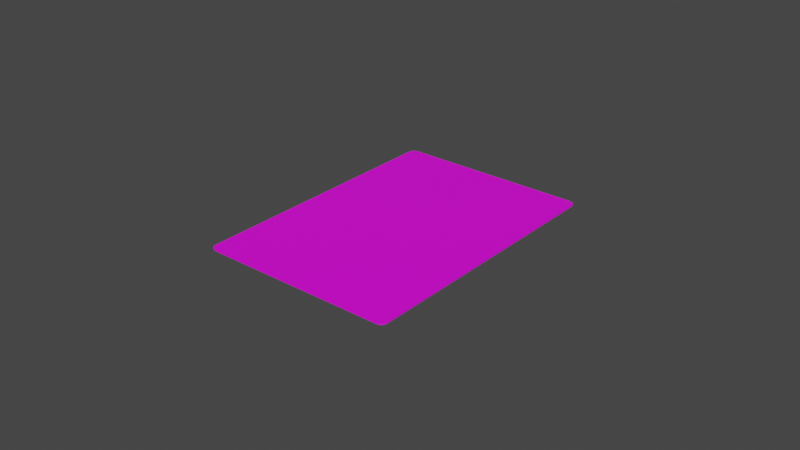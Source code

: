 # Source: card.blend  (saved by Blender 3.2.14; exported with 4.5.12 LTS)
import bpy
from mathutils import Matrix  # noqa: F401  (used for matrix-valued properties, if any)

bpy.ops.wm.read_factory_settings(use_empty=True)
scene = bpy.context.scene
scene.name = 'Scene'

# ---- collections
col_collection = bpy.data.collections.new('Collection'); scene.collection.children.link(col_collection)

# ---- images (referenced by path relative to the original .blend; pixels are not part of the script)
import os
ASSET_DIR = os.environ.get("B2B_ASSET_DIR", "")  # directory of the original .blend (textures are referenced by path, not embedded)
HERE = os.path.dirname(os.path.abspath(__file__))  # packed textures are extracted next to this script under _unpacked/

def load_image(name, relpath, width, height, colorspace="sRGB"):
    """Load a texture the original file referenced (path relative to the .blend, or extracted next to this script)."""
    p = next((c for c in (os.path.join(HERE, relpath), os.path.join(ASSET_DIR, relpath)) if relpath and os.path.exists(c)), "")
    if p:
        img = bpy.data.images.load(p, check_existing=True)
        img.name = name
    else:  # same state as the original file: an image datablock whose file is absent (Cycles renders it pink)
        img = bpy.data.images.new(name, width, height)
        img.source = "FILE"
        img.filepath = "//" + (relpath or name)
    img.colorspace_settings.name = colorspace
    return img
img_card_color_png = load_image('card_color.png', 'card_color.png', 1024, 1024, 'sRGB')

# ---- materials (node trees are filled in below, after node groups)
mat_materials_card_card_vmat = bpy.data.materials.new('materials/card/card.vmat')
mat_materials_card_card_back_vmat = bpy.data.materials.new('materials/card/card_back.vmat')

# ---- material node trees
mat_materials_card_card_vmat.use_nodes = True; mat_materials_card_card_vmat.node_tree.nodes.clear()
_N = mat_materials_card_card_vmat.node_tree.nodes; _L = mat_materials_card_card_vmat.node_tree.links
n0 = _N.new('ShaderNodeBsdfPrincipled'); n0.name = 'Principled BSDF'; n0.location = (10, 300)
n0.distribution = 'GGX'
n0.subsurface_method = 'RANDOM_WALK_SKIN'
n0.inputs[3].default_value = 1.45
n0.inputs[27].default_value = (0.0, 0.0, 0.0, 1.0)
n0.inputs[28].default_value = 1.0
n1 = _N.new('ShaderNodeOutputMaterial'); n1.name = 'Material Output'; n1.location = (300, 300)
n2 = _N.new('ShaderNodeTexImage'); n2.name = 'Image Texture'; n2.location = (-280, 280)
n2.image = img_card_color_png
_L.new(n0.outputs[0], n1.inputs[0])
_L.new(n2.outputs[0], n0.inputs[0])
n1.is_active_output = True
mat_materials_card_card_back_vmat.use_nodes = True; mat_materials_card_card_back_vmat.node_tree.nodes.clear()
_N = mat_materials_card_card_back_vmat.node_tree.nodes; _L = mat_materials_card_card_back_vmat.node_tree.links
n0 = _N.new('ShaderNodeBsdfPrincipled'); n0.name = 'Principled BSDF'; n0.location = (10, 300)
n0.distribution = 'GGX'
n0.subsurface_method = 'RANDOM_WALK_SKIN'
n0.inputs[3].default_value = 1.45
n0.inputs[27].default_value = (0.0, 0.0, 0.0, 1.0)
n0.inputs[28].default_value = 1.0
n1 = _N.new('ShaderNodeOutputMaterial'); n1.name = 'Material Output'; n1.location = (300, 300)
n2 = _N.new('ShaderNodeTexImage'); n2.name = 'Image Texture'; n2.location = (-280, 280)
n2.image = img_card_color_png
_L.new(n0.outputs[0], n1.inputs[0])
_L.new(n2.outputs[0], n0.inputs[0])
n1.is_active_output = True

# ---- world
world_world = bpy.data.worlds.new('World'); scene.world = world_world
world_world.use_nodes = True; world_world.node_tree.nodes.clear()
_N = world_world.node_tree.nodes; _L = world_world.node_tree.links
n0 = _N.new('ShaderNodeOutputWorld'); n0.name = 'World Output'; n0.location = (300, 300)
n1 = _N.new('ShaderNodeBackground'); n1.name = 'Background'; n1.location = (10, 300)
n1.inputs[0].default_value = (0.05088, 0.05088, 0.05088, 1.0)
_L.new(n1.outputs[0], n0.inputs[0])
n0.is_active_output = True
world_world.color = (0.05088, 0.05088, 0.05088)
world_world.use_sun_shadow = False
world_world.sun_shadow_jitter_overblur = 0.0

# ---- meshes
me_cube = bpy.data.meshes.new('Cube')
me_cube.from_pydata([(-0.0318, 0.04074, -0.00025), (-0.0318, 0.03645, -0.00025), (-0.0318, 0.03216, -0.00025), (-0.0318, 0.02787, -0.00025), (-0.0318, 0.02358, -0.00025), (-0.0318, 0.0193, -0.00025), (-0.0318, 0.01501, -0.00025), (-0.0318, 0.01072, -0.00025), (-0.0318, 0.006432, -0.00025), (-0.0318, 0.002144, -0.00025), (-0.0318, -0.002144, -0.00025), (-0.0318, -0.006432, -0.00025), (-0.0318, -0.01072, -0.00025), (-0.0318, -0.01501, -0.00025), (-0.0318, -0.0193, -0.00025), (-0.0318, -0.02358, -0.00025), (-0.0318, -0.02787, -0.00025), (-0.0318, -0.03216, -0.00025), (-0.0318, -0.03645, -0.00025), (-0.0318, -0.04074, -0.00025), (-0.0318, -0.04074, 0.00025), (-0.0318, -0.03645, 0.00025), (-0.0318, -0.03216, 0.00025), (-0.0318, -0.02787, 0.00025), (-0.0318, -0.02358, 0.00025), (-0.0318, -0.0193, 0.00025), (-0.0318, -0.01501, 0.00025), (-0.0318, -0.01072, 0.00025), (-0.0318, -0.006432, 0.00025), (-0.0318, -0.002144, 0.00025), (-0.0318, 0.002144, 0.00025), (-0.0318, 0.006432, 0.00025), (-0.0318, 0.01072, 0.00025), (-0.0318, 0.01501, 0.00025), (-0.0318, 0.0193, 0.00025), (-0.0318, 0.02358, 0.00025), (-0.0318, 0.02787, 0.00025), (-0.0318, 0.03216, 0.00025), (-0.0318, 0.03645, 0.00025), (-0.0318, 0.04074, 0.00025), (0.0318, -0.04074, -0.00025), (0.0318, -0.03645, -0.00025), (0.0318, -0.03216, -0.00025), (0.0318, -0.02787, -0.00025), (0.0318, -0.02358, -0.00025), (0.0318, -0.0193, -0.00025), (0.0318, -0.01501, -0.00025), (0.0318, -0.01072, -0.00025), (0.0318, -0.006432, -0.00025), (0.0318, -0.002144, -0.00025), (0.0318, 0.002144, -0.00025), (0.0318, 0.006432, -0.00025), (0.0318, 0.01072, -0.00025), (0.0318, 0.01501, -0.00025), (0.0318, 0.0193, -0.00025), (0.0318, 0.02358, -0.00025), (0.0318, 0.02787, -0.00025), (0.0318, 0.03216, -0.00025), (0.0318, 0.03645, -0.00025), (0.0318, 0.04074, -0.00025), (0.0318, 0.04074, 0.00025), (0.0318, 0.03645, 0.00025), (0.0318, 0.03216, 0.00025), (0.0318, 0.02787, 0.00025), (0.0318, 0.02358, 0.00025), (0.0318, 0.0193, 0.00025), (0.0318, 0.01501, 0.00025), (0.0318, 0.01072, 0.00025), (0.0318, 0.006432, 0.00025), (0.0318, 0.002144, 0.00025), (0.0318, -0.002144, 0.00025), (0.0318, -0.006432, 0.00025), (0.0318, -0.01072, 0.00025), (0.0318, -0.01501, 0.00025), (0.0318, -0.0193, 0.00025), (0.0318, -0.02358, 0.00025), (0.0318, -0.02787, 0.00025), (0.0318, -0.03216, 0.00025), (0.0318, -0.03645, 0.00025), (0.0318, -0.04074, 0.00025), (-0.02977, -0.04502, -0.00025), (-0.0318, -0.04299, -0.00025), (-0.03054, -0.04487, -0.00025), (-0.0312, -0.04443, -0.00025), (-0.03165, -0.04377, -0.00025), (-0.0318, -0.04299, 0.00025), (-0.02977, -0.04502, 0.00025), (-0.03165, -0.04377, 0.00025), (-0.0312, -0.04443, 0.00025), (-0.03054, -0.04487, 0.00025), (-0.0318, 0.04299, -0.00025), (-0.02977, 0.04502, -0.00025), (-0.03165, 0.04377, -0.00025), (-0.0312, 0.04443, -0.00025), (-0.03054, 0.04487, -0.00025), (-0.02977, 0.04502, 0.00025), (-0.0318, 0.04299, 0.00025), (-0.03054, 0.04487, 0.00025), (-0.0312, 0.04443, 0.00025), (-0.03165, 0.04377, 0.00025), (0.0318, -0.04299, -0.00025), (0.02977, -0.04502, -0.00025), (0.03165, -0.04377, -0.00025), (0.0312, -0.04443, -0.00025), (0.03054, -0.04487, -0.00025), (0.02977, -0.04502, 0.00025), (0.0318, -0.04299, 0.00025), (0.03054, -0.04487, 0.00025), (0.0312, -0.04443, 0.00025), (0.03165, -0.04377, 0.00025), (0.02977, 0.04502, -0.00025), (0.0318, 0.04299, -0.00025), (0.03054, 0.04487, -0.00025), (0.0312, 0.04443, -0.00025), (0.03165, 0.04377, -0.00025), (0.0318, 0.04299, 0.00025), (0.02977, 0.04502, 0.00025), (0.03165, 0.04377, 0.00025), (0.0312, 0.04443, 0.00025), (0.03054, 0.04487, 0.00025)], [], [(115, 117, 118, 119, 116, 95, 97, 98, 99, 96, 39, 60), (90, 92, 93, 94, 91, 110, 112, 113, 114, 111, 59, 0), (111, 115, 60, 59), (19, 40, 100, 102, 103, 104, 101, 80, 82, 83, 84, 81), (79, 20, 85, 87, 88, 89, 86, 105, 107, 108, 109, 106), (91, 95, 116, 110), (40, 79, 106, 100), (60, 39, 38, 61), (61, 38, 37, 62), (62, 37, 36, 63), (63, 36, 35, 64), (64, 35, 34, 65), (65, 34, 33, 66), (66, 33, 32, 67), (67, 32, 31, 68), (68, 31, 30, 69), (69, 30, 29, 70), (70, 29, 28, 71), (71, 28, 27, 72), (72, 27, 26, 73), (73, 26, 25, 74), (74, 25, 24, 75), (75, 24, 23, 76), (76, 23, 22, 77), (77, 22, 21, 78), (78, 21, 20, 79), (0, 39, 96, 90), (0, 59, 58, 1), (1, 58, 57, 2), (2, 57, 56, 3), (3, 56, 55, 4), (4, 55, 54, 5), (5, 54, 53, 6), (6, 53, 52, 7), (7, 52, 51, 8), (8, 51, 50, 9), (9, 50, 49, 10), (10, 49, 48, 11), (11, 48, 47, 12), (12, 47, 46, 13), (13, 46, 45, 14), (14, 45, 44, 15), (15, 44, 43, 16), (16, 43, 42, 17), (17, 42, 41, 18), (18, 41, 40, 19), (59, 60, 61, 58), (58, 61, 62, 57), (57, 62, 63, 56), (56, 63, 64, 55), (55, 64, 65, 54), (54, 65, 66, 53), (53, 66, 67, 52), (52, 67, 68, 51), (51, 68, 69, 50), (50, 69, 70, 49), (49, 70, 71, 48), (48, 71, 72, 47), (47, 72, 73, 46), (46, 73, 74, 45), (45, 74, 75, 44), (44, 75, 76, 43), (43, 76, 77, 42), (42, 77, 78, 41), (41, 78, 79, 40), (101, 105, 86, 80), (19, 20, 21, 18), (18, 21, 22, 17), (17, 22, 23, 16), (16, 23, 24, 15), (15, 24, 25, 14), (14, 25, 26, 13), (13, 26, 27, 12), (12, 27, 28, 11), (11, 28, 29, 10), (10, 29, 30, 9), (9, 30, 31, 8), (8, 31, 32, 7), (7, 32, 33, 6), (6, 33, 34, 5), (5, 34, 35, 4), (4, 35, 36, 3), (3, 36, 37, 2), (2, 37, 38, 1), (1, 38, 39, 0), (80, 86, 89, 82), (82, 89, 88, 83), (83, 88, 87, 84), (84, 87, 85, 81), (95, 91, 94, 97), (97, 94, 93, 98), (98, 93, 92, 99), (99, 92, 90, 96), (115, 111, 114, 117), (117, 114, 113, 118), (118, 113, 112, 119), (119, 112, 110, 116), (105, 101, 104, 107), (107, 104, 103, 108), (108, 103, 102, 109), (109, 102, 100, 106), (81, 85, 20, 19)])
me_cube.polygons.foreach_set('material_index', [0, 1, 0, 1, 0, 0, 0, 0, 0, 0, 0, 0, 0, 0, 0, 0, 0, 0, 0, 0, 0, 0, 0, 0, 0, 0, 0, 1, 1, 1, 1, 1, 1, 1, 1, 1, 1, 1, 1, 1, 1, 1, 1, 1, 1, 1, 0, 0, 0, 0, 0, 0, 0, 0, 0, 0, 0, 0, 0, 0, 0, 0, 0, 0, 0, 0, 0, 0, 0, 0, 0, 0, 0, 0, 0, 0, 0, 0, 0, 0, 0, 0, 0, 0, 0, 0, 0, 0, 0, 0, 0, 0, 0, 0, 0, 0, 0, 0, 0, 0, 0, 0])
_uv = me_cube.uv_layers.new(name='UVMap')
_uv.uv.foreach_set('vector', [1.0, 0.9774, 0.9976, 0.9861, 0.9906, 0.9934, 0.9803, 0.9983, 0.968, 1.0, 0.03197, 1.0, 0.01974, 0.9983, 0.009364, 0.9934, 0.002434, 0.9861, 0.0, 0.9774, 0.0, 0.9524, 1.0, 0.9524, 1.0, 0.9774, 0.9976, 0.9861, 0.9906, 0.9934, 0.9803, 0.9983, 0.968, 1.0, 0.03197, 1.0, 0.01974, 0.9983, 0.009364, 0.9934, 0.002434, 0.9861, 0.0, 0.9774, 0.0, 0.9524, 1.0, 0.9524, 1.0, 0.9774, 1.0, 0.9774, 1.0, 0.9524, 1.0, 0.9524, 1.0, 0.04762, 0.0, 0.04762, 0.0, 0.02258, 0.002434, 0.01394, 0.009364, 0.006614, 0.01974, 0.001719, 0.03197, 0.0, 0.968, 0.0, 0.9803, 0.001719, 0.9906, 0.006614, 0.9976, 0.01394, 1.0, 0.02258, 1.0, 0.04762, 0.0, 0.04762, 0.0, 0.02258, 0.002434, 0.01394, 0.009364, 0.006614, 0.01974, 0.001719, 0.03197, 0.0, 0.968, 0.0, 0.9803, 0.001719, 0.9906, 0.006614, 0.9976, 0.01394, 1.0, 0.02258, 0.03197, 1.0, 0.03197, 1.0, 0.968, 1.0, 0.968, 1.0, 1.0, 0.04762, 1.0, 0.04762, 1.0, 0.02258, 1.0, 0.02258, 1.0, 0.9524, 0.0, 0.9524, 0.0, 0.9048, 1.0, 0.9048, 1.0, 0.9048, 0.0, 0.9048, 0.0, 0.8571, 1.0, 0.8571, 1.0, 0.8571, 0.0, 0.8571, 0.0, 0.8095, 1.0, 0.8095, 1.0, 0.8095, 0.0, 0.8095, 0.0, 0.7619, 1.0, 0.7619, 1.0, 0.7619, 0.0, 0.7619, 0.0, 0.7143, 1.0, 0.7143, 1.0, 0.7143, 0.0, 0.7143, 0.0, 0.6667, 1.0, 0.6667, 1.0, 0.6667, 0.0, 0.6667, 0.0, 0.619, 1.0, 0.619, 1.0, 0.619, 0.0, 0.619, 0.0, 0.5714, 1.0, 0.5714, 1.0, 0.5714, 0.0, 0.5714, 0.0, 0.5238, 1.0, 0.5238, 1.0, 0.5238, 0.0, 0.5238, 0.0, 0.4762, 1.0, 0.4762, 1.0, 0.4762, 0.0, 0.4762, 0.0, 0.4286, 1.0, 0.4286, 1.0, 0.4286, 0.0, 0.4286, 0.0, 0.381, 1.0, 0.381, 1.0, 0.381, 0.0, 0.381, 0.0, 0.3333, 1.0, 0.3333, 1.0, 0.3333, 0.0, 0.3333, 0.0, 0.2857, 1.0, 0.2857, 1.0, 0.2857, 0.0, 0.2857, 0.0, 0.2381, 1.0, 0.2381, 1.0, 0.2381, 0.0, 0.2381, 0.0, 0.1905, 1.0, 0.1905, 1.0, 0.1905, 0.0, 0.1905, 0.0, 0.1429, 1.0, 0.1429, 1.0, 0.1429, 0.0, 0.1429, 0.0, 0.09524, 1.0, 0.09524, 1.0, 0.09524, 0.0, 0.09524, 0.0, 0.04762, 1.0, 0.04762, 0.0, 0.9524, 0.0, 0.9524, 0.0, 0.9774, 0.0, 0.9774, 1.0, 0.9524, 0.0, 0.9524, 0.0, 0.9048, 1.0, 0.9048, 1.0, 0.9048, 0.0, 0.9048, 0.0, 0.8571, 1.0, 0.8571, 1.0, 0.8571, 0.0, 0.8571, 0.0, 0.8095, 1.0, 0.8095, 1.0, 0.8095, 0.0, 0.8095, 0.0, 0.7619, 1.0, 0.7619, 1.0, 0.7619, 0.0, 0.7619, 0.0, 0.7143, 1.0, 0.7143, 1.0, 0.7143, 0.0, 0.7143, 0.0, 0.6667, 1.0, 0.6667, 1.0, 0.6667, 0.0, 0.6667, 0.0, 0.619, 1.0, 0.619, 1.0, 0.619, 0.0, 0.619, 0.0, 0.5714, 1.0, 0.5714, 1.0, 0.5714, 0.0, 0.5714, 0.0, 0.5238, 1.0, 0.5238, 1.0, 0.5238, 0.0, 0.5238, 0.0, 0.4762, 1.0, 0.4762, 1.0, 0.4762, 0.0, 0.4762, 0.0, 0.4286, 1.0, 0.4286, 1.0, 0.4286, 0.0, 0.4286, 0.0, 0.381, 1.0, 0.381, 1.0, 0.381, 0.0, 0.381, 0.0, 0.3333, 1.0, 0.3333, 1.0, 0.3333, 0.0, 0.3333, 0.0, 0.2857, 1.0, 0.2857, 1.0, 0.2857, 0.0, 0.2857, 0.0, 0.2381, 1.0, 0.2381, 1.0, 0.2381, 0.0, 0.2381, 0.0, 0.1905, 1.0, 0.1905, 1.0, 0.1905, 0.0, 0.1905, 0.0, 0.1429, 1.0, 0.1429, 1.0, 0.1429, 0.0, 0.1429, 0.0, 0.09524, 1.0, 0.09524, 1.0, 0.09524, 0.0, 0.09524, 0.0, 0.04762, 1.0, 0.04762, 1.0, 0.9524, 1.0, 0.9524, 1.0, 0.9048, 1.0, 0.9048, 1.0, 0.9048, 1.0, 0.9048, 1.0, 0.8571, 1.0, 0.8571, 1.0, 0.8571, 1.0, 0.8571, 1.0, 0.8095, 1.0, 0.8095, 1.0, 0.8095, 1.0, 0.8095, 1.0, 0.7619, 1.0, 0.7619, 1.0, 0.7619, 1.0, 0.7619, 1.0, 0.7143, 1.0, 0.7143, 1.0, 0.7143, 1.0, 0.7143, 1.0, 0.6667, 1.0, 0.6667, 1.0, 0.6667, 1.0, 0.6667, 1.0, 0.619, 1.0, 0.619, 1.0, 0.619, 1.0, 0.619, 1.0, 0.5714, 1.0, 0.5714, 1.0, 0.5714, 1.0, 0.5714, 1.0, 0.5238, 1.0, 0.5238, 1.0, 0.5238, 1.0, 0.5238, 1.0, 0.4762, 1.0, 0.4762, 1.0, 0.4762, 1.0, 0.4762, 1.0, 0.4286, 1.0, 0.4286, 1.0, 0.4286, 1.0, 0.4286, 1.0, 0.381, 1.0, 0.381, 1.0, 0.381, 1.0, 0.381, 1.0, 0.3333, 1.0, 0.3333, 1.0, 0.3333, 1.0, 0.3333, 1.0, 0.2857, 1.0, 0.2857, 1.0, 0.2857, 1.0, 0.2857, 1.0, 0.2381, 1.0, 0.2381, 1.0, 0.2381, 1.0, 0.2381, 1.0, 0.1905, 1.0, 0.1905, 1.0, 0.1905, 1.0, 0.1905, 1.0, 0.1429, 1.0, 0.1429, 1.0, 0.1429, 1.0, 0.1429, 1.0, 0.09524, 1.0, 0.09524, 1.0, 0.09524, 1.0, 0.09524, 1.0, 0.04762, 1.0, 0.04762, 0.968, 0.0, 0.968, 0.0, 0.03197, 0.0, 0.03197, 0.0, 0.0, 0.04762, 0.0, 0.04762, 0.0, 0.09524, 0.0, 0.09524, 0.0, 0.09524, 0.0, 0.09524, 0.0, 0.1429, 0.0, 0.1429, 0.0, 0.1429, 0.0, 0.1429, 0.0, 0.1905, 0.0, 0.1905, 0.0, 0.1905, 0.0, 0.1905, 0.0, 0.2381, 0.0, 0.2381, 0.0, 0.2381, 0.0, 0.2381, 0.0, 0.2857, 0.0, 0.2857, 0.0, 0.2857, 0.0, 0.2857, 0.0, 0.3333, 0.0, 0.3333, 0.0, 0.3333, 0.0, 0.3333, 0.0, 0.381, 0.0, 0.381, 0.0, 0.381, 0.0, 0.381, 0.0, 0.4286, 0.0, 0.4286, 0.0, 0.4286, 0.0, 0.4286, 0.0, 0.4762, 0.0, 0.4762, 0.0, 0.4762, 0.0, 0.4762, 0.0, 0.5238, 0.0, 0.5238, 0.0, 0.5238, 0.0, 0.5238, 0.0, 0.5714, 0.0, 0.5714, 0.0, 0.5714, 0.0, 0.5714, 0.0, 0.619, 0.0, 0.619, 0.0, 0.619, 0.0, 0.619, 0.0, 0.6667, 0.0, 0.6667, 0.0, 0.6667, 0.0, 0.6667, 0.0, 0.7143, 0.0, 0.7143, 0.0, 0.7143, 0.0, 0.7143, 0.0, 0.7619, 0.0, 0.7619, 0.0, 0.7619, 0.0, 0.7619, 0.0, 0.8095, 0.0, 0.8095, 0.0, 0.8095, 0.0, 0.8095, 0.0, 0.8571, 0.0, 0.8571, 0.0, 0.8571, 0.0, 0.8571, 0.0, 0.9048, 0.0, 0.9048, 0.0, 0.9048, 0.0, 0.9048, 0.0, 0.9524, 0.0, 0.9524, 0.03197, 0.0, 0.03197, 0.0, 0.01974, 0.001719, 0.01974, 0.001719, 0.01974, 0.001719, 0.01974, 0.001719, 0.009364, 0.006614, 0.009364, 0.006614, 0.009364, 0.006614, 0.009364, 0.006614, 0.002434, 0.01394, 0.002434, 0.01394, 0.002434, 0.01394, 0.002434, 0.01394, 0.0, 0.02258, 0.0, 0.02258, 0.03197, 1.0, 0.03197, 1.0, 0.01974, 0.9983, 0.01974, 0.9983, 0.01974, 0.9983, 0.01974, 0.9983, 0.009364, 0.9934, 0.009364, 0.9934, 0.009364, 0.9934, 0.009364, 0.9934, 0.002434, 0.9861, 0.002434, 0.9861, 0.002434, 0.9861, 0.002434, 0.9861, 0.0, 0.9774, 0.0, 0.9774, 1.0, 0.9774, 1.0, 0.9774, 0.9976, 0.9861, 0.9976, 0.9861, 0.9976, 0.9861, 0.9976, 0.9861, 0.9906, 0.9934, 0.9906, 0.9934, 0.9906, 0.9934, 0.9906, 0.9934, 0.9803, 0.9983, 0.9803, 0.9983, 0.9803, 0.9983, 0.9803, 0.9983, 0.968, 1.0, 0.968, 1.0, 0.968, 0.0, 0.968, 0.0, 0.9803, 0.001719, 0.9803, 0.001719, 0.9803, 0.001719, 0.9803, 0.001719, 0.9906, 0.006614, 0.9906, 0.006614, 0.9906, 0.006614, 0.9906, 0.006614, 0.9976, 0.01394, 0.9976, 0.01394, 0.9976, 0.01394, 0.9976, 0.01394, 1.0, 0.02258, 1.0, 0.02258, 0.0, 0.02258, 0.0, 0.02258, 0.0, 0.04762, 0.0, 0.04762])
_ca = me_cube.color_attributes.new('Col', 'BYTE_COLOR', 'CORNER')
_ca.data.foreach_set('color', [1.0, 1.0, 1.0, 1.0, 1.0, 1.0, 1.0, 1.0, 1.0, 1.0, 1.0, 1.0, 1.0, 1.0, 1.0, 1.0, 1.0, 1.0, 1.0, 1.0, 1.0, 1.0, 1.0, 1.0, 1.0, 1.0, 1.0, 1.0, 1.0, 1.0, 1.0, 1.0, 1.0, 1.0, 1.0, 1.0, 1.0, 1.0, 1.0, 1.0, 1.0, 1.0, 1.0, 1.0, 1.0, 1.0, 1.0, 1.0, 1.0, 1.0, 1.0, 1.0, 1.0, 1.0, 1.0, 1.0, 1.0, 1.0, 1.0, 1.0, 1.0, 1.0, 1.0, 1.0, 1.0, 1.0, 1.0, 1.0, 1.0, 1.0, 1.0, 1.0, 1.0, 1.0, 1.0, 1.0, 1.0, 1.0, 1.0, 1.0, 1.0, 1.0, 1.0, 1.0, 1.0, 1.0, 1.0, 1.0, 1.0, 1.0, 1.0, 1.0, 1.0, 1.0, 1.0, 1.0, 1.0, 1.0, 1.0, 1.0, 1.0, 1.0, 1.0, 1.0, 1.0, 1.0, 1.0, 1.0, 1.0, 1.0, 1.0, 1.0, 1.0, 1.0, 1.0, 1.0, 1.0, 1.0, 1.0, 1.0, 1.0, 1.0, 1.0, 1.0, 1.0, 1.0, 1.0, 1.0, 1.0, 1.0, 1.0, 1.0, 1.0, 1.0, 1.0, 1.0, 1.0, 1.0, 1.0, 1.0, 1.0, 1.0, 1.0, 1.0, 1.0, 1.0, 1.0, 1.0, 1.0, 1.0, 1.0, 1.0, 1.0, 1.0, 1.0, 1.0, 1.0, 1.0, 1.0, 1.0, 1.0, 1.0, 1.0, 1.0, 1.0, 1.0, 1.0, 1.0, 1.0, 1.0, 1.0, 1.0, 1.0, 1.0, 1.0, 1.0, 1.0, 1.0, 1.0, 1.0, 1.0, 1.0, 1.0, 1.0, 1.0, 1.0, 1.0, 1.0, 1.0, 1.0, 1.0, 1.0, 1.0, 1.0, 1.0, 1.0, 1.0, 1.0, 1.0, 1.0, 1.0, 1.0, 1.0, 1.0, 1.0, 1.0, 1.0, 1.0, 1.0, 1.0, 1.0, 1.0, 1.0, 1.0, 1.0, 1.0, 1.0, 1.0, 1.0, 1.0, 1.0, 1.0, 1.0, 1.0, 1.0, 1.0, 1.0, 1.0, 1.0, 1.0, 1.0, 1.0, 1.0, 1.0, 1.0, 1.0, 1.0, 1.0, 1.0, 1.0, 1.0, 1.0, 1.0, 1.0, 1.0, 1.0, 1.0, 1.0, 1.0, 1.0, 1.0, 1.0, 1.0, 1.0, 1.0, 1.0, 1.0, 1.0, 1.0, 1.0, 1.0, 1.0, 1.0, 1.0, 1.0, 1.0, 1.0, 1.0, 1.0, 1.0, 1.0, 1.0, 1.0, 1.0, 1.0, 1.0, 1.0, 1.0, 1.0, 1.0, 1.0, 1.0, 1.0, 1.0, 1.0, 1.0, 1.0, 1.0, 1.0, 1.0, 1.0, 1.0, 1.0, 1.0, 1.0, 1.0, 1.0, 1.0, 1.0, 1.0, 1.0, 1.0, 1.0, 1.0, 1.0, 1.0, 1.0, 1.0, 1.0, 1.0, 1.0, 1.0, 1.0, 1.0, 1.0, 1.0, 1.0, 1.0, 1.0, 1.0, 1.0, 1.0, 1.0, 1.0, 1.0, 1.0, 1.0, 1.0, 1.0, 1.0, 1.0, 1.0, 1.0, 1.0, 1.0, 1.0, 1.0, 1.0, 1.0, 1.0, 1.0, 1.0, 1.0, 1.0, 1.0, 1.0, 1.0, 1.0, 1.0, 1.0, 1.0, 1.0, 1.0, 1.0, 1.0, 1.0, 1.0, 1.0, 1.0, 1.0, 1.0, 1.0, 1.0, 1.0, 1.0, 1.0, 1.0, 1.0, 1.0, 1.0, 1.0, 1.0, 1.0, 1.0, 1.0, 1.0, 1.0, 1.0, 1.0, 1.0, 1.0, 1.0, 1.0, 1.0, 1.0, 1.0, 1.0, 1.0, 1.0, 1.0, 1.0, 1.0, 1.0, 1.0, 1.0, 1.0, 1.0, 1.0, 1.0, 1.0, 1.0, 1.0, 1.0, 1.0, 1.0, 1.0, 1.0, 1.0, 1.0, 1.0, 1.0, 1.0, 1.0, 1.0, 1.0, 1.0, 1.0, 1.0, 1.0, 1.0, 1.0, 1.0, 1.0, 1.0, 1.0, 1.0, 1.0, 1.0, 1.0, 1.0, 1.0, 1.0, 1.0, 1.0, 1.0, 1.0, 1.0, 1.0, 1.0, 1.0, 1.0, 1.0, 1.0, 1.0, 1.0, 1.0, 1.0, 1.0, 1.0, 1.0, 1.0, 1.0, 1.0, 1.0, 1.0, 1.0, 1.0, 1.0, 1.0, 1.0, 1.0, 1.0, 1.0, 1.0, 1.0, 1.0, 1.0, 1.0, 1.0, 1.0, 1.0, 1.0, 1.0, 1.0, 1.0, 1.0, 1.0, 1.0, 1.0, 1.0, 1.0, 1.0, 1.0, 1.0, 1.0, 1.0, 1.0, 1.0, 1.0, 1.0, 1.0, 1.0, 1.0, 1.0, 1.0, 1.0, 1.0, 1.0, 1.0, 1.0, 1.0, 1.0, 1.0, 1.0, 1.0, 1.0, 1.0, 1.0, 1.0, 1.0, 1.0, 1.0, 1.0, 1.0, 1.0, 1.0, 1.0, 1.0, 1.0, 1.0, 1.0, 1.0, 1.0, 1.0, 1.0, 1.0, 1.0, 1.0, 1.0, 1.0, 1.0, 1.0, 1.0, 1.0, 1.0, 1.0, 1.0, 1.0, 1.0, 1.0, 1.0, 1.0, 1.0, 1.0, 1.0, 1.0, 1.0, 1.0, 1.0, 1.0, 1.0, 1.0, 1.0, 1.0, 1.0, 1.0, 1.0, 1.0, 1.0, 1.0, 1.0, 1.0, 1.0, 1.0, 1.0, 1.0, 1.0, 1.0, 1.0, 1.0, 1.0, 1.0, 1.0, 1.0, 1.0, 1.0, 1.0, 1.0, 1.0, 1.0, 1.0, 1.0, 1.0, 1.0, 1.0, 1.0, 1.0, 1.0, 1.0, 1.0, 1.0, 1.0, 1.0, 1.0, 1.0, 1.0, 1.0, 1.0, 1.0, 1.0, 1.0, 1.0, 1.0, 1.0, 1.0, 1.0, 1.0, 1.0, 1.0, 1.0, 1.0, 1.0, 1.0, 1.0, 1.0, 1.0, 1.0, 1.0, 1.0, 1.0, 1.0, 1.0, 1.0, 1.0, 1.0, 1.0, 1.0, 1.0, 1.0, 1.0, 1.0, 1.0, 1.0, 1.0, 1.0, 1.0, 1.0, 1.0, 1.0, 1.0, 1.0, 1.0, 1.0, 1.0, 1.0, 1.0, 1.0, 1.0, 1.0, 1.0, 1.0, 1.0, 1.0, 1.0, 1.0, 1.0, 1.0, 1.0, 1.0, 1.0, 1.0, 1.0, 1.0, 1.0, 1.0, 1.0, 1.0, 1.0, 1.0, 1.0, 1.0, 1.0, 1.0, 1.0, 1.0, 1.0, 1.0, 1.0, 1.0, 1.0, 1.0, 1.0, 1.0, 1.0, 1.0, 1.0, 1.0, 1.0, 1.0, 1.0, 1.0, 1.0, 1.0, 1.0, 1.0, 1.0, 1.0, 1.0, 1.0, 1.0, 1.0, 1.0, 1.0, 1.0, 1.0, 1.0, 1.0, 1.0, 1.0, 1.0, 1.0, 1.0, 1.0, 1.0, 1.0, 1.0, 1.0, 1.0, 1.0, 1.0, 1.0, 1.0, 1.0, 1.0, 1.0, 1.0, 1.0, 1.0, 1.0, 1.0, 1.0, 1.0, 1.0, 1.0, 1.0, 1.0, 1.0, 1.0, 1.0, 1.0, 1.0, 1.0, 1.0, 1.0, 1.0, 1.0, 1.0, 1.0, 1.0, 1.0, 1.0, 1.0, 1.0, 1.0, 1.0, 1.0, 1.0, 1.0, 1.0, 1.0, 1.0, 1.0, 1.0, 1.0, 1.0, 1.0, 1.0, 1.0, 1.0, 1.0, 1.0, 1.0, 1.0, 1.0, 1.0, 1.0, 1.0, 1.0, 1.0, 1.0, 1.0, 1.0, 1.0, 1.0, 1.0, 1.0, 1.0, 1.0, 1.0, 1.0, 1.0, 1.0, 1.0, 1.0, 1.0, 1.0, 1.0, 1.0, 1.0, 1.0, 1.0, 1.0, 1.0, 1.0, 1.0, 1.0, 1.0, 1.0, 1.0, 1.0, 1.0, 1.0, 1.0, 1.0, 1.0, 1.0, 1.0, 1.0, 1.0, 1.0, 1.0, 1.0, 1.0, 1.0, 1.0, 1.0, 1.0, 1.0, 1.0, 1.0, 1.0, 1.0, 1.0, 1.0, 1.0, 1.0, 1.0, 1.0, 1.0, 1.0, 1.0, 1.0, 1.0, 1.0, 1.0, 1.0, 1.0, 1.0, 1.0, 1.0, 1.0, 1.0, 1.0, 1.0, 1.0, 1.0, 1.0, 1.0, 1.0, 1.0, 1.0, 1.0, 1.0, 1.0, 1.0, 1.0, 1.0, 1.0, 1.0, 1.0, 1.0, 1.0, 1.0, 1.0, 1.0, 1.0, 1.0, 1.0, 1.0, 1.0, 1.0, 1.0, 1.0, 1.0, 1.0, 1.0, 1.0, 1.0, 1.0, 1.0, 1.0, 1.0, 1.0, 1.0, 1.0, 1.0, 1.0, 1.0, 1.0, 1.0, 1.0, 1.0, 1.0, 1.0, 1.0, 1.0, 1.0, 1.0, 1.0, 1.0, 1.0, 1.0, 1.0, 1.0, 1.0, 1.0, 1.0, 1.0, 1.0, 1.0, 1.0, 1.0, 1.0, 1.0, 1.0, 1.0, 1.0, 1.0, 1.0, 1.0, 1.0, 1.0, 1.0, 1.0, 1.0, 1.0, 1.0, 1.0, 1.0, 1.0, 1.0, 1.0, 1.0, 1.0, 1.0, 1.0, 1.0, 1.0, 1.0, 1.0, 1.0, 1.0, 1.0, 1.0, 1.0, 1.0, 1.0, 1.0, 1.0, 1.0, 1.0, 1.0, 1.0, 1.0, 1.0, 1.0, 1.0, 1.0, 1.0, 1.0, 1.0, 1.0, 1.0, 1.0, 1.0, 1.0, 1.0, 1.0, 1.0, 1.0, 1.0, 1.0, 1.0, 1.0, 1.0, 1.0, 1.0, 1.0, 1.0, 1.0, 1.0, 1.0, 1.0, 1.0, 1.0, 1.0, 1.0, 1.0, 1.0, 1.0, 1.0, 1.0, 1.0, 1.0, 1.0, 1.0, 1.0, 1.0, 1.0, 1.0, 1.0, 1.0, 1.0, 1.0, 1.0, 1.0, 1.0, 1.0, 1.0, 1.0, 1.0, 1.0, 1.0, 1.0, 1.0, 1.0, 1.0, 1.0, 1.0, 1.0, 1.0, 1.0, 1.0, 1.0, 1.0, 1.0, 1.0, 1.0, 1.0, 1.0, 1.0, 1.0, 1.0, 1.0, 1.0, 1.0, 1.0, 1.0, 1.0, 1.0, 1.0, 1.0, 1.0, 1.0, 1.0, 1.0, 1.0, 1.0, 1.0, 1.0, 1.0, 1.0, 1.0, 1.0, 1.0, 1.0, 1.0, 1.0, 1.0, 1.0, 1.0, 1.0, 1.0, 1.0, 1.0, 1.0, 1.0, 1.0, 1.0, 1.0, 1.0, 1.0, 1.0, 1.0, 1.0, 1.0, 1.0, 1.0, 1.0, 1.0, 1.0, 1.0, 1.0, 1.0, 1.0, 1.0, 1.0, 1.0, 1.0, 1.0, 1.0, 1.0, 1.0, 1.0, 1.0, 1.0, 1.0, 1.0, 1.0, 1.0, 1.0, 1.0, 1.0, 1.0, 1.0, 1.0, 1.0, 1.0, 1.0, 1.0, 1.0, 1.0, 1.0, 1.0, 1.0, 1.0, 1.0, 1.0, 1.0, 1.0, 1.0, 1.0, 1.0, 1.0, 1.0, 1.0, 1.0, 1.0, 1.0, 1.0, 1.0, 1.0, 1.0, 1.0, 1.0, 1.0, 1.0, 1.0, 1.0, 1.0, 1.0, 1.0, 1.0, 1.0, 1.0, 1.0, 1.0, 1.0, 1.0, 1.0, 1.0, 1.0, 1.0, 1.0, 1.0, 1.0, 1.0, 1.0, 1.0, 1.0, 1.0, 1.0, 1.0, 1.0, 1.0, 1.0, 1.0, 1.0, 1.0, 1.0, 1.0, 1.0, 1.0, 1.0, 1.0, 1.0, 1.0, 1.0, 1.0, 1.0, 1.0, 1.0, 1.0, 1.0, 1.0, 1.0, 1.0, 1.0, 1.0, 1.0, 1.0, 1.0, 1.0, 1.0, 1.0, 1.0, 1.0, 1.0, 1.0, 1.0, 1.0, 1.0, 1.0, 1.0, 1.0, 1.0, 1.0, 1.0, 1.0, 1.0, 1.0, 1.0, 1.0, 1.0, 1.0, 1.0, 1.0, 1.0, 1.0, 1.0, 1.0, 1.0, 1.0, 1.0, 1.0, 1.0, 1.0, 1.0, 1.0, 1.0, 1.0, 1.0, 1.0, 1.0, 1.0, 1.0, 1.0, 1.0, 1.0, 1.0, 1.0, 1.0, 1.0, 1.0, 1.0, 1.0, 1.0, 1.0, 1.0, 1.0, 1.0, 1.0, 1.0, 1.0, 1.0, 1.0, 1.0, 1.0, 1.0, 1.0, 1.0, 1.0, 1.0, 1.0, 1.0, 1.0, 1.0, 1.0, 1.0, 1.0, 1.0, 1.0, 1.0, 1.0, 1.0, 1.0, 1.0, 1.0, 1.0, 1.0, 1.0, 1.0, 1.0, 1.0, 1.0, 1.0, 1.0, 1.0, 1.0, 1.0, 1.0, 1.0, 1.0, 1.0, 1.0, 1.0, 1.0, 1.0, 1.0, 1.0, 1.0, 1.0, 1.0, 1.0, 1.0, 1.0, 1.0, 1.0, 1.0, 1.0, 1.0, 1.0, 1.0, 1.0, 1.0, 1.0, 1.0, 1.0, 1.0, 1.0, 1.0, 1.0, 1.0, 1.0, 1.0, 1.0, 1.0, 1.0, 1.0, 1.0, 1.0, 1.0, 1.0, 1.0, 1.0, 1.0, 1.0, 1.0, 1.0, 1.0, 1.0, 1.0, 1.0, 1.0, 1.0, 1.0, 1.0, 1.0, 1.0, 1.0, 1.0, 1.0, 1.0, 1.0, 1.0, 1.0, 1.0, 1.0, 1.0, 1.0, 1.0, 1.0, 1.0, 1.0, 1.0, 1.0, 1.0, 1.0, 1.0, 1.0, 1.0, 1.0, 1.0, 1.0, 1.0, 1.0, 1.0, 1.0, 1.0, 1.0, 1.0, 1.0, 1.0, 1.0, 1.0, 1.0, 1.0, 1.0, 1.0, 1.0, 1.0, 1.0, 1.0, 1.0, 1.0, 1.0, 1.0, 1.0, 1.0, 1.0, 1.0, 1.0, 1.0, 1.0, 1.0, 1.0, 1.0, 1.0, 1.0, 1.0, 1.0, 1.0, 1.0, 1.0, 1.0, 1.0, 1.0, 1.0, 1.0, 1.0, 1.0, 1.0, 1.0, 1.0, 1.0, 1.0, 1.0, 1.0, 1.0, 1.0, 1.0, 1.0, 1.0, 1.0, 1.0, 1.0, 1.0, 1.0, 1.0, 1.0, 1.0, 1.0, 1.0, 1.0, 1.0, 1.0, 1.0, 1.0, 1.0, 1.0, 1.0, 1.0, 1.0, 1.0, 1.0, 1.0, 1.0, 1.0, 1.0, 1.0, 1.0, 1.0, 1.0, 1.0, 1.0, 1.0, 1.0, 1.0, 1.0, 1.0, 1.0, 1.0, 1.0, 1.0, 1.0, 1.0, 1.0, 1.0, 1.0, 1.0, 1.0, 1.0, 1.0, 1.0, 1.0, 1.0, 1.0, 1.0, 1.0, 1.0, 1.0, 1.0, 1.0, 1.0, 1.0, 1.0, 1.0, 1.0, 1.0, 1.0, 1.0, 1.0, 1.0, 1.0, 1.0, 1.0, 1.0, 1.0, 1.0, 1.0, 1.0, 1.0, 1.0, 1.0, 1.0, 1.0, 1.0, 1.0, 1.0, 1.0, 1.0, 1.0, 1.0, 1.0, 1.0, 1.0, 1.0, 1.0, 1.0, 1.0, 1.0, 1.0, 1.0, 1.0, 1.0, 1.0, 1.0, 1.0, 1.0, 1.0, 1.0, 1.0, 1.0, 1.0, 1.0, 1.0, 1.0, 1.0, 1.0, 1.0, 1.0, 1.0, 1.0, 1.0, 1.0, 1.0, 1.0, 1.0, 1.0, 1.0, 1.0, 1.0, 1.0, 1.0, 1.0, 1.0, 1.0, 1.0, 1.0, 1.0, 1.0, 1.0, 1.0, 1.0, 1.0, 1.0, 1.0, 1.0, 1.0, 1.0, 1.0, 1.0, 1.0, 1.0, 1.0, 1.0, 1.0, 1.0, 1.0, 1.0, 1.0, 1.0, 1.0, 1.0, 1.0, 1.0, 1.0, 1.0, 1.0, 1.0, 1.0, 1.0, 1.0, 1.0, 1.0, 1.0, 1.0, 1.0, 1.0, 1.0, 1.0, 1.0, 1.0, 1.0, 1.0, 1.0, 1.0, 1.0, 1.0, 1.0, 1.0, 1.0, 1.0, 1.0, 1.0, 1.0, 1.0, 1.0, 1.0, 1.0, 1.0, 1.0, 1.0, 1.0, 1.0, 1.0, 1.0, 1.0, 1.0, 1.0, 1.0, 1.0, 1.0, 1.0, 1.0, 1.0, 1.0, 1.0, 1.0, 1.0, 1.0, 1.0, 1.0, 1.0, 1.0, 1.0, 1.0, 1.0, 1.0, 1.0, 1.0, 1.0, 1.0, 1.0, 1.0, 1.0, 1.0, 1.0, 1.0, 1.0, 1.0, 1.0, 1.0, 1.0, 1.0, 1.0, 1.0, 1.0, 1.0, 1.0, 1.0, 1.0, 1.0, 1.0, 1.0, 1.0, 1.0, 1.0, 1.0, 1.0, 1.0, 1.0, 1.0, 1.0, 1.0, 1.0, 1.0, 1.0, 1.0, 1.0, 1.0, 1.0, 1.0, 1.0, 1.0, 1.0, 1.0, 1.0, 1.0, 1.0, 1.0, 1.0, 1.0, 1.0, 1.0, 1.0, 1.0, 1.0, 1.0, 1.0, 1.0, 1.0, 1.0, 1.0, 1.0, 1.0, 1.0, 1.0, 1.0, 1.0, 1.0, 1.0, 1.0, 1.0, 1.0, 1.0, 1.0, 1.0, 1.0, 1.0, 1.0, 1.0, 1.0, 1.0, 1.0, 1.0, 1.0, 1.0, 1.0, 1.0])
me_cube.materials.append(mat_materials_card_card_vmat)
me_cube.materials.append(mat_materials_card_card_back_vmat)
me_cube.update()
arm_armature_003 = bpy.data.armatures.new('Armature.003')  # bones are not reproduced

# ---- objects
ob_cube = bpy.data.objects.new('Cube', me_cube)
ob_armature = bpy.data.objects.new('Armature', arm_armature_003)

# ---- transforms, parenting, visibility, modifiers, constraints
ob_cube.parent = ob_armature
ob_cube.location = (0.0, 0.0, 0.0)
_vg = ob_cube.vertex_groups.new(name='Default')
_vg.add([10, 11, 12, 13, 14, 15, 16, 17, 18, 19, 20, 21, 22, 23, 24, 25, 26, 27, 28, 29, 40, 41, 42, 43, 44, 45, 46, 47, 48, 49, 70, 71, 72, 73, 74, 75, 76, 77, 78, 79, 80, 81, 82, 83, 84, 85, 86, 87, 88, 89, 100, 101, 102, 103, 104, 105, 106, 107, 108, 109], 1.0, 'REPLACE')
_vg = ob_cube.vertex_groups.new(name='Bend')
_vg.add([0, 1, 2, 3, 4, 5, 6, 7, 8, 9, 30, 31, 32, 33, 34, 35, 36, 37, 38, 39, 50, 51, 52, 53, 54, 55, 56, 57, 58, 59, 60, 61, 62, 63, 64, 65, 66, 67, 68, 69, 90, 91, 92, 93, 94, 95, 96, 97, 98, 99, 110, 111, 112, 113, 114, 115, 116, 117, 118, 119], 1.0, 'REPLACE')
_vg = ob_cube.vertex_groups.new(name='root')
for _i, _w in zip([0, 1, 2, 3, 4, 5, 6, 7, 8, 9, 10, 11, 12, 13, 14, 15, 16, 17, 18, 19, 20, 21, 22, 23, 24, 25, 26, 27, 28, 29, 30, 31, 32, 33, 34, 35, 36, 37, 38, 39, 40, 41, 42, 43, 44, 45, 46, 47, 48, 49, 50, 51, 52, 53, 54, 55, 56, 57, 58, 59, 60, 61, 62, 63, 64, 65, 66, 67, 68, 69, 70, 71, 72, 73, 74, 75, 76, 77, 78, 79, 80, 81, 82, 83, 84, 85, 86, 87, 88, 89, 90, 91, 92, 93, 94, 95, 96, 97, 98, 99, 100, 101, 102, 103, 104, 105, 106, 107, 108, 109, 110, 111, 112, 113, 114, 115, 116, 117, 118, 119], [0.209, 0.2506, 0.2979, 0.3507, 0.4085, 0.4699, 0.5324, 0.5937, 0.6515, 0.7043, 0.763, 0.818, 0.8631, 0.8999, 0.9291, 0.953, 0.9711, 0.9839, 0.9922, 0.9969, 0.9969, 0.9922, 0.9839, 0.9711, 0.953, 0.9291, 0.8999, 0.8631, 0.818, 0.763, 0.7102, 0.6579, 0.6006, 0.5397, 0.4771, 0.4155, 0.3572, 0.3038, 0.2557, 0.2136, 0.9976, 0.9936, 0.9863, 0.9747, 0.9581, 0.9357, 0.9077, 0.873, 0.8301, 0.7774, 0.7211, 0.6702, 0.6142, 0.5538, 0.4914, 0.4294, 0.3702, 0.3154, 0.2663, 0.2227, 0.2273, 0.2718, 0.3215, 0.3768, 0.4365, 0.4987, 0.561, 0.6209, 0.6765, 0.7266, 0.7774, 0.8301, 0.873, 0.9076, 0.9357, 0.9581, 0.9747, 0.9863, 0.9936, 0.9976, 0.9991, 0.9983, 0.9991, 0.9989, 0.9987, 0.9983, 0.9991, 0.9987, 0.9989, 0.9991, 0.1893, 0.1729, 0.1828, 0.1774, 0.1739, 0.1769, 0.1935, 0.178, 0.1816, 0.187, 0.9988, 0.9994, 0.9991, 0.9993, 0.9994, 0.9994, 0.9988, 0.9994, 0.9993, 0.9991, 0.1843, 0.2018, 0.1857, 0.1895, 0.1951, 0.2064, 0.1884, 0.1993, 0.1937, 0.1899]): _vg.add([_i], _w, 'REPLACE')
_m = ob_cube.modifiers.new('Armature', 'ARMATURE')
_m = ob_cube.modifiers.new('Armature.001', 'ARMATURE')
_m.object = ob_armature
ob_armature.location = (0.0, 0.0, 0.0)

# ---- collection membership
col_collection.objects.link(ob_cube)
col_collection.objects.link(ob_armature)

# ---- scene / render settings (as saved in the file)
scene.frame_start = 1; scene.frame_end = 100; scene.frame_set(1)
scene.render.engine = 'CYCLES'
scene.cycles.sampling_pattern = 'TABULATED_SOBOL'
scene.cycles.use_light_tree = False
scene.eevee.use_taa_reprojection = False
scene.view_settings.view_transform = 'Filmic'
bpy.context.view_layer.update()

# ---- added for rendering (the .blend has no active camera and no usable light): camera, sun
cam_auto = bpy.data.cameras.new('AutoCamera')
cam_auto.lens = 50.0
cam_auto.sensor_width = 36.0
cam_auto.clip_end = 1000.0
ob_auto_camera = bpy.data.objects.new('AutoCamera', cam_auto)
scene.collection.objects.link(ob_auto_camera)
ob_auto_camera.location = (0.185045, -0.222054, 0.148036)
ob_auto_camera.rotation_euler = (1.09748, -7.21219e-08, 0.694738)
scene.camera = ob_auto_camera
light_auto_sun = bpy.data.lights.new('AutoSun', 'SUN')
light_auto_sun.energy = 3.0
light_auto_sun.angle = 0.0523599
ob_auto_sun = bpy.data.objects.new('AutoSun', light_auto_sun)
scene.collection.objects.link(ob_auto_sun)
ob_auto_sun.rotation_euler = (0.872665, 0.174533, 0.523599)
bpy.context.view_layer.update()
